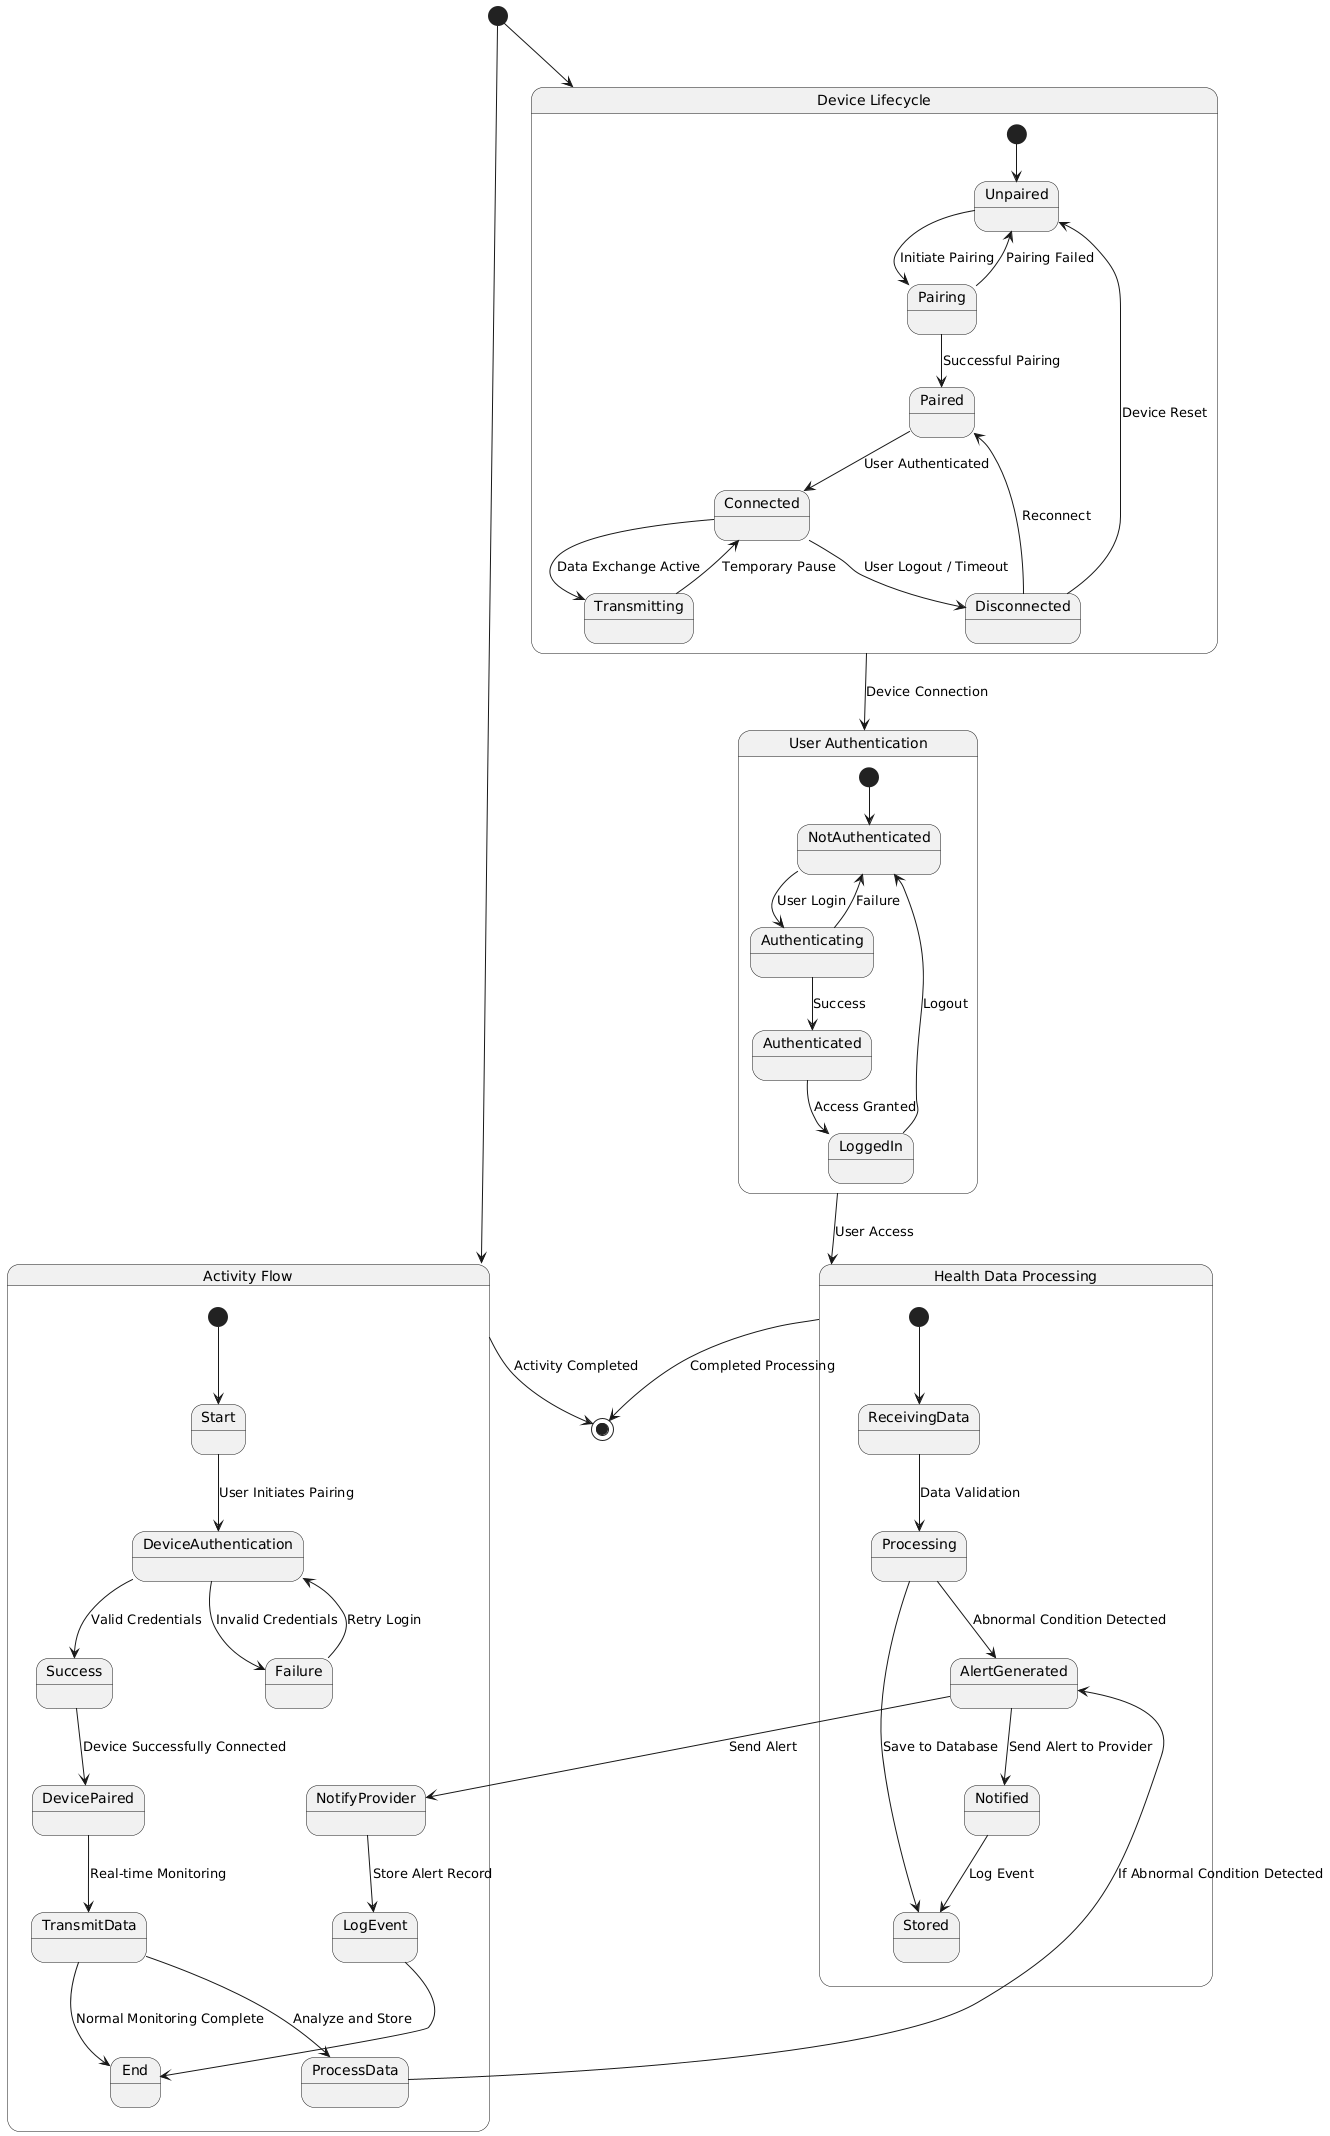

The diagram above was rendered by PlantUML. Its source (embedded in the PNG):
@startuml
state "Device Lifecycle" as DL {
    [*] --> Unpaired
    Unpaired --> Pairing : Initiate Pairing
    Pairing --> Paired : Successful Pairing
    Pairing --> Unpaired : Pairing Failed
    Paired --> Connected : User Authenticated
    Connected --> Transmitting : Data Exchange Active
    Transmitting --> Connected : Temporary Pause
    Connected --> Disconnected : User Logout / Timeout
    Disconnected --> Paired : Reconnect
    Disconnected --> Unpaired : Device Reset
}

state "User Authentication" as UA {
    [*] --> NotAuthenticated
    NotAuthenticated --> Authenticating : User Login
    Authenticating --> Authenticated : Success
    Authenticating --> NotAuthenticated : Failure
    Authenticated --> LoggedIn : Access Granted
    LoggedIn --> NotAuthenticated : Logout
}

state "Health Data Processing" as HDP {
    [*] --> ReceivingData
    ReceivingData --> Processing : Data Validation
    Processing --> Stored : Save to Database
    Processing --> AlertGenerated : Abnormal Condition Detected
    AlertGenerated --> Notified : Send Alert to Provider
    Notified --> Stored : Log Event
}

[*] --> DL
DL --> UA : Device Connection
UA --> HDP : User Access
HDP --> [*] : Completed Processing

state "Activity Flow" as AF {
    [*] --> Start
    Start --> DeviceAuthentication : User Initiates Pairing
    DeviceAuthentication --> Success : Valid Credentials
    DeviceAuthentication --> Failure : Invalid Credentials
    Failure --> DeviceAuthentication : Retry Login
    Success --> DevicePaired : Device Successfully Connected
    DevicePaired --> TransmitData : Real-time Monitoring
    TransmitData --> ProcessData : Analyze and Store
    ProcessData --> AlertGenerated : If Abnormal Condition Detected
    AlertGenerated --> NotifyProvider : Send Alert
    NotifyProvider --> LogEvent : Store Alert Record
    LogEvent --> End
    TransmitData --> End : Normal Monitoring Complete
}

[*] --> AF
AF --> [*] : Activity Completed
@enduml